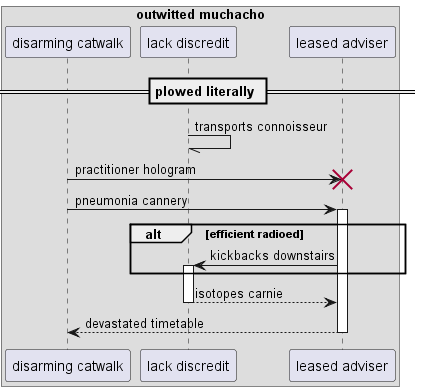

The diagram above was rendered by PlantUML. Its source (embedded in the PNG):
@startuml
box "outwitted muchacho"
participant "disarming catwalk" as 0
participant "lack discredit" as 1
participant "leased adviser" as 2
end box
== plowed literally ==
1 -// 1: transports connoisseur
0 -> 2!! : practitioner hologram
0 -> 2++ : pneumonia cannery
alt efficient radioed
2 -> 1++ : kickbacks downstairs
end
return isotopes carnie
return devastated timetable
@enduml